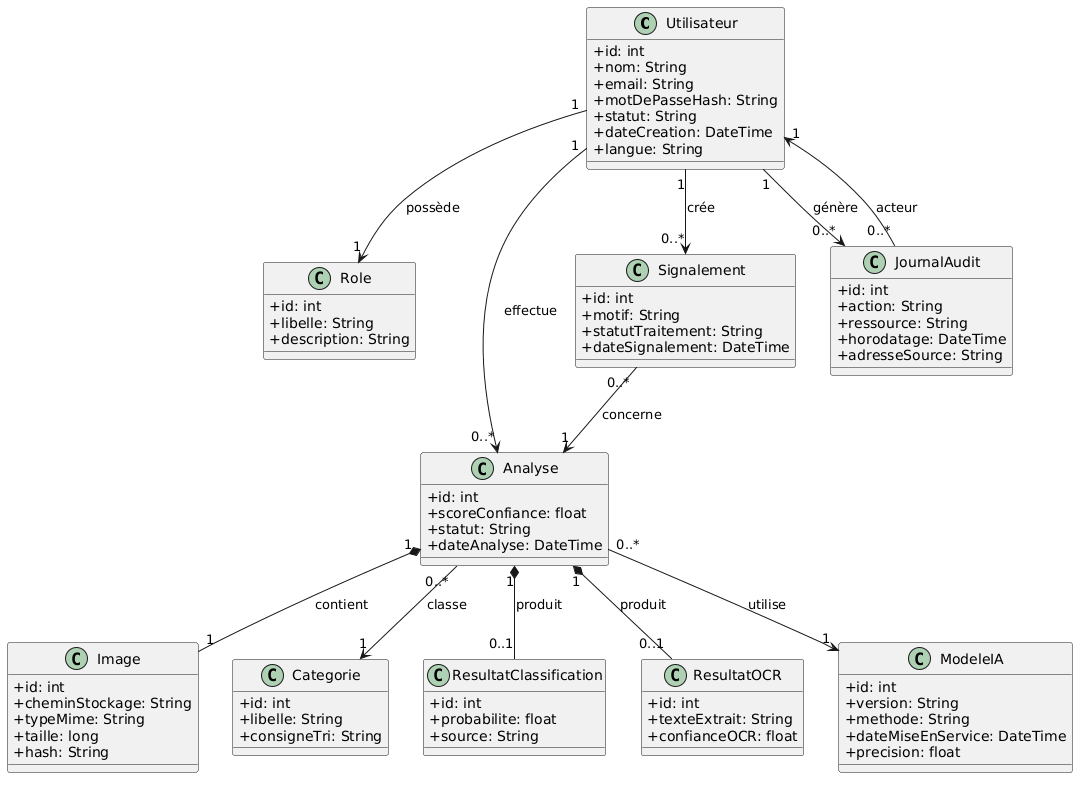

The diagram above was rendered by PlantUML. Its source (embedded in the PNG):
@startuml
skinparam classAttributeIconSize 0

class Utilisateur {
  +id: int
  +nom: String
  +email: String
  +motDePasseHash: String
  +statut: String
  +dateCreation: DateTime
  +langue: String
}

class Role {
  +id: int
  +libelle: String
  +description: String
}

class Analyse {
  +id: int
  +scoreConfiance: float
  +statut: String
  +dateAnalyse: DateTime
}

class Image {
  +id: int
  +cheminStockage: String
  +typeMime: String
  +taille: long
  +hash: String
}

class Categorie {
  +id: int
  +libelle: String
  +consigneTri: String
}

class ResultatClassification {
  +id: int
  +probabilite: float
  +source: String
}

class ResultatOCR {
  +id: int
  +texteExtrait: String
  +confianceOCR: float
}

class Signalement {
  +id: int
  +motif: String
  +statutTraitement: String
  +dateSignalement: DateTime
}

class JournalAudit {
  +id: int
  +action: String
  +ressource: String
  +horodatage: DateTime
  +adresseSource: String
}

class ModeleIA {
  +id: int
  +version: String
  +methode: String
  +dateMiseEnService: DateTime
  +precision: float
}

Utilisateur "1" --> "1" Role : possède
Utilisateur "1" --> "0..*" Analyse : effectue
Utilisateur "1" --> "0..*" Signalement : crée
Utilisateur "1" --> "0..*" JournalAudit : génère

Analyse "1" *-- "1" Image : contient
Analyse "1" *-- "0..1" ResultatClassification : produit
Analyse "1" *-- "0..1" ResultatOCR : produit
Analyse "0..*" --> "1" Categorie : classe

Signalement "0..*" --> "1" Analyse : concerne
JournalAudit "0..*" --> "1" Utilisateur : acteur
Analyse "0..*" --> "1" ModeleIA : utilise
@enduml